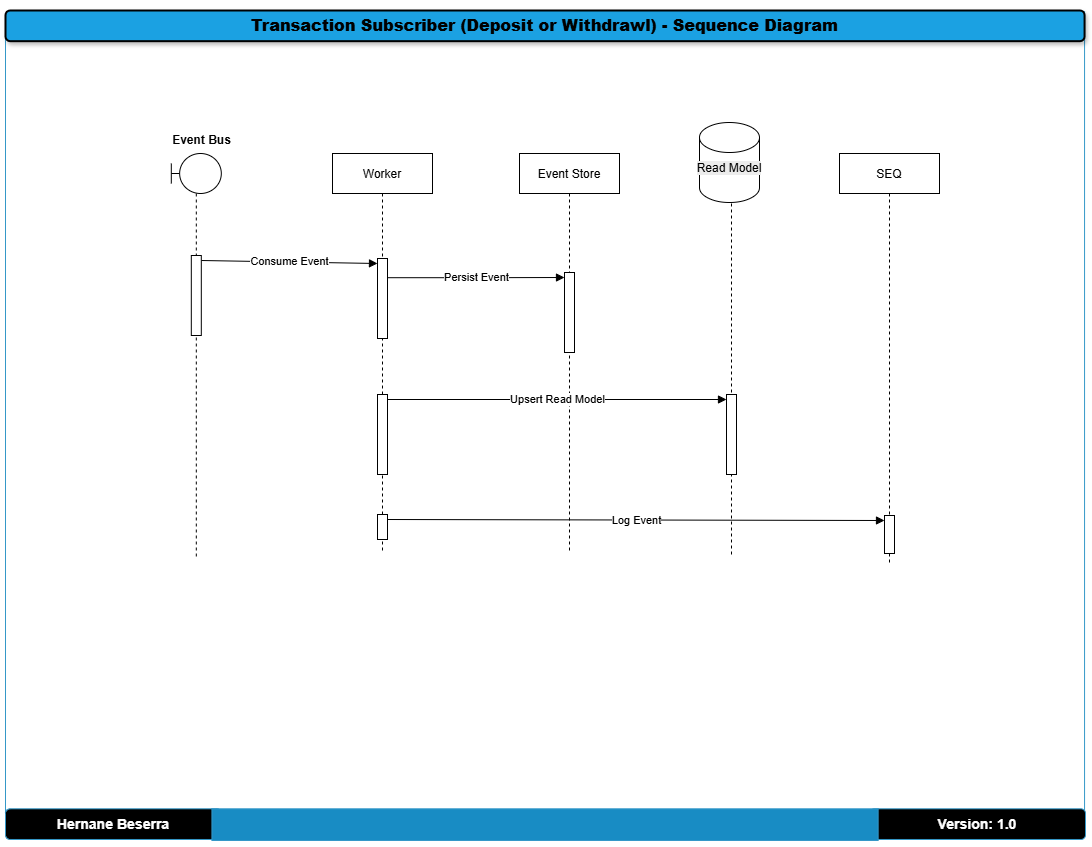

The diagram above was exported from draw.io. Its source (the exported page's mxGraphModel, read from the mxfile embedded in the PNG):
<mxGraphModel dx="1428" dy="743" grid="0" gridSize="10" guides="1" tooltips="1" connect="1" arrows="1" fold="1" page="1" pageScale="1" pageWidth="1100" pageHeight="850" math="0" shadow="0">
  <root>
    <mxCell id="eqz5Ynz49_WTBFxqqWN2-0" />
    <mxCell id="eqz5Ynz49_WTBFxqqWN2-1" parent="eqz5Ynz49_WTBFxqqWN2-0" />
    <UserObject label="https://pbs.twimg.com/media/DmYGjZlU4AAoQyF?format=jpg&amp;name=small" id="eqz5Ynz49_WTBFxqqWN2-2">
      <mxCell style="group;aspect=fixed;" vertex="1" connectable="0" parent="eqz5Ynz49_WTBFxqqWN2-1">
        <mxGeometry x="10" y="10" width="1080" height="831.02" as="geometry" />
      </mxCell>
    </UserObject>
    <mxCell id="eqz5Ynz49_WTBFxqqWN2-3" value="" style="verticalLabelPosition=bottom;verticalAlign=top;html=1;shape=mxgraph.basic.three_corner_round_rect;dx=6;whiteSpace=wrap;rotation=-180;fillColor=none;strokeColor=#3598c8;" vertex="1" parent="eqz5Ynz49_WTBFxqqWN2-2">
      <mxGeometry y="1.022167487684729" width="1079.0616854908774" height="827.9556650246305" as="geometry" />
    </mxCell>
    <mxCell id="eqz5Ynz49_WTBFxqqWN2-4" value="&lt;h3&gt;Version: 1.0&lt;/h3&gt;" style="rounded=1;whiteSpace=wrap;html=1;fillColor=#000000;strokeColor=#3598c8;fontColor=#FFFFFF;" vertex="1" parent="eqz5Ynz49_WTBFxqqWN2-2">
      <mxGeometry x="864.1876629018245" y="798.3128078817734" width="215.8123370981755" height="30.665024630541872" as="geometry" />
    </mxCell>
    <mxCell id="eqz5Ynz49_WTBFxqqWN2-5" value="&lt;h2&gt;&lt;font size=&quot;3&quot;&gt;&lt;b&gt;Transaction Subscriber (Deposit or Withdrawl) -&lt;/b&gt;&lt;/font&gt;&lt;b style=&quot;font-size: medium; background-color: transparent; color: light-dark(rgb(0, 0, 0), rgb(255, 255, 255));&quot;&gt;&amp;nbsp;Sequence&amp;nbsp;&lt;/b&gt;&lt;b style=&quot;font-size: medium; background-color: transparent; color: light-dark(rgb(0, 0, 0), rgb(255, 255, 255));&quot;&gt;Diagram&lt;/b&gt;&lt;/h2&gt;" style="rounded=1;whiteSpace=wrap;html=1;strokeWidth=2;fillWeight=4;hachureGap=8;hachureAngle=45;fillColor=#1ba1e2;shadow=1;" vertex="1" parent="eqz5Ynz49_WTBFxqqWN2-2">
      <mxGeometry width="1079.0616854908774" height="30.665024630541872" as="geometry" />
    </mxCell>
    <mxCell id="eqz5Ynz49_WTBFxqqWN2-6" value="&lt;h3&gt;&lt;font color=&quot;#ffffff&quot;&gt;Hernane Beserra&lt;/font&gt;&lt;/h3&gt;" style="rounded=1;whiteSpace=wrap;html=1;fillColor=#000000;strokeColor=#3598c8;" vertex="1" parent="eqz5Ynz49_WTBFxqqWN2-2">
      <mxGeometry y="798.3128078817734" width="215.8123370981755" height="30.665024630541872" as="geometry" />
    </mxCell>
    <mxCell id="eqz5Ynz49_WTBFxqqWN2-7" value="" style="rounded=0;whiteSpace=wrap;html=1;fillColor=#188cc4;strokeColor=#3598c8;" vertex="1" parent="eqz5Ynz49_WTBFxqqWN2-2">
      <mxGeometry x="206.42919200695047" y="798.3128078817734" width="666.2033014769765" height="31.6871921182266" as="geometry" />
    </mxCell>
    <mxCell id="A2J5DYtnp7XOHzU0B3Dt-2" value="Worker" style="shape=umlLifeline;lifeline=1;" vertex="1" parent="eqz5Ynz49_WTBFxqqWN2-2">
      <mxGeometry x="327" y="143" width="100" height="400" as="geometry" />
    </mxCell>
    <mxCell id="A2J5DYtnp7XOHzU0B3Dt-3" value="" style="html=1;points=[[0,0,0,0,5],[0,1,0,0,-5],[1,0,0,0,5],[1,1,0,0,-5]];perimeter=orthogonalPerimeter;outlineConnect=0;targetShapes=umlLifeline;portConstraint=eastwest;newEdgeStyle={&quot;curved&quot;:0,&quot;rounded&quot;:0};" vertex="1" parent="A2J5DYtnp7XOHzU0B3Dt-2">
      <mxGeometry x="45" y="105" width="10" height="80" as="geometry" />
    </mxCell>
    <mxCell id="A2J5DYtnp7XOHzU0B3Dt-4" value="" style="html=1;points=[[0,0,0,0,5],[0,1,0,0,-5],[1,0,0,0,5],[1,1,0,0,-5]];perimeter=orthogonalPerimeter;outlineConnect=0;targetShapes=umlLifeline;portConstraint=eastwest;newEdgeStyle={&quot;curved&quot;:0,&quot;rounded&quot;:0};" vertex="1" parent="A2J5DYtnp7XOHzU0B3Dt-2">
      <mxGeometry x="45" y="241" width="10" height="80" as="geometry" />
    </mxCell>
    <mxCell id="A2J5DYtnp7XOHzU0B3Dt-5" value="" style="html=1;points=[[0,0,0,0,5],[0,1,0,0,-5],[1,0,0,0,5],[1,1,0,0,-5]];perimeter=orthogonalPerimeter;outlineConnect=0;targetShapes=umlLifeline;portConstraint=eastwest;newEdgeStyle={&quot;curved&quot;:0,&quot;rounded&quot;:0};" vertex="1" parent="A2J5DYtnp7XOHzU0B3Dt-2">
      <mxGeometry x="45" y="361" width="10" height="25" as="geometry" />
    </mxCell>
    <mxCell id="A2J5DYtnp7XOHzU0B3Dt-6" value="Event Store" style="shape=umlLifeline;lifeline=1;" vertex="1" parent="eqz5Ynz49_WTBFxqqWN2-2">
      <mxGeometry x="514" y="143" width="100" height="400" as="geometry" />
    </mxCell>
    <mxCell id="A2J5DYtnp7XOHzU0B3Dt-7" value="" style="html=1;points=[[0,0,0,0,5],[0,1,0,0,-5],[1,0,0,0,5],[1,1,0,0,-5]];perimeter=orthogonalPerimeter;outlineConnect=0;targetShapes=umlLifeline;portConstraint=eastwest;newEdgeStyle={&quot;curved&quot;:0,&quot;rounded&quot;:0};" vertex="1" parent="A2J5DYtnp7XOHzU0B3Dt-6">
      <mxGeometry x="44.999999999999886" y="119" width="10" height="80" as="geometry" />
    </mxCell>
    <mxCell id="A2J5DYtnp7XOHzU0B3Dt-10" value="SEQ" style="shape=umlLifeline;lifeline=1;" vertex="1" parent="eqz5Ynz49_WTBFxqqWN2-2">
      <mxGeometry x="834" y="143" width="100" height="411" as="geometry" />
    </mxCell>
    <mxCell id="A2J5DYtnp7XOHzU0B3Dt-11" value="" style="html=1;points=[[0,0,0,0,5],[0,1,0,0,-5],[1,0,0,0,5],[1,1,0,0,-5]];perimeter=orthogonalPerimeter;outlineConnect=0;targetShapes=umlLifeline;portConstraint=eastwest;newEdgeStyle={&quot;curved&quot;:0,&quot;rounded&quot;:0};" vertex="1" parent="A2J5DYtnp7XOHzU0B3Dt-10">
      <mxGeometry x="45" y="362" width="10" height="38" as="geometry" />
    </mxCell>
    <mxCell id="A2J5DYtnp7XOHzU0B3Dt-12" value="Consume Event" style="endArrow=block;html=1;exitX=1;exitY=0;exitDx=0;exitDy=5;exitPerimeter=0;entryX=0;entryY=0;entryDx=0;entryDy=5;entryPerimeter=0;" edge="1" parent="eqz5Ynz49_WTBFxqqWN2-2" source="A2J5DYtnp7XOHzU0B3Dt-1" target="A2J5DYtnp7XOHzU0B3Dt-3">
      <mxGeometry relative="1" as="geometry" />
    </mxCell>
    <mxCell id="A2J5DYtnp7XOHzU0B3Dt-13" value="Persist Event" style="endArrow=block;html=1;entryX=0;entryY=0;entryDx=0;entryDy=5;entryPerimeter=0;" edge="1" parent="eqz5Ynz49_WTBFxqqWN2-2" target="A2J5DYtnp7XOHzU0B3Dt-7">
      <mxGeometry relative="1" as="geometry">
        <mxPoint x="382" y="267.2" as="sourcePoint" />
        <mxPoint x="563.8999999999999" y="267.00000000000006" as="targetPoint" />
        <Array as="points">
          <mxPoint x="471" y="267.2" />
        </Array>
      </mxGeometry>
    </mxCell>
    <mxCell id="A2J5DYtnp7XOHzU0B3Dt-15" value="Log Event" style="endArrow=block;html=1;exitX=1;exitY=0;exitDx=0;exitDy=5;exitPerimeter=0;entryX=0;entryY=0;entryDx=0;entryDy=5;entryPerimeter=0;" edge="1" parent="eqz5Ynz49_WTBFxqqWN2-2" source="A2J5DYtnp7XOHzU0B3Dt-5" target="A2J5DYtnp7XOHzU0B3Dt-11">
      <mxGeometry relative="1" as="geometry" />
    </mxCell>
    <mxCell id="A2J5DYtnp7XOHzU0B3Dt-16" value="&#10;&lt;span style=&quot;color: rgb(0, 0, 0); font-family: Helvetica; font-size: 12px; font-style: normal; font-variant-ligatures: normal; font-variant-caps: normal; font-weight: 400; letter-spacing: normal; orphans: 2; text-align: center; text-indent: 0px; text-transform: none; widows: 2; word-spacing: 0px; -webkit-text-stroke-width: 0px; white-space: nowrap; background-color: rgb(236, 236, 236); text-decoration-thickness: initial; text-decoration-style: initial; text-decoration-color: initial; display: inline !important; float: none;&quot;&gt;Read Model&lt;/span&gt;&#10;&#10;" style="shape=cylinder3;whiteSpace=wrap;html=1;boundedLbl=1;backgroundOutline=1;size=15;" vertex="1" parent="eqz5Ynz49_WTBFxqqWN2-2">
      <mxGeometry x="694" y="112" width="60" height="80" as="geometry" />
    </mxCell>
    <mxCell id="d0GxgUROwpKNWzBSbKrW-0" value="" style="shape=umlLifeline;perimeter=lifelinePerimeter;whiteSpace=wrap;html=1;container=1;dropTarget=0;collapsible=0;recursiveResize=0;outlineConnect=0;portConstraint=eastwest;newEdgeStyle={&quot;curved&quot;:0,&quot;rounded&quot;:0};participant=umlBoundary;" vertex="1" parent="eqz5Ynz49_WTBFxqqWN2-2">
      <mxGeometry x="165.81" y="143" width="50" height="406" as="geometry" />
    </mxCell>
    <mxCell id="d0GxgUROwpKNWzBSbKrW-1" value="Event Bus" style="text;align=center;fontStyle=1;verticalAlign=middle;spacingLeft=3;spacingRight=3;strokeColor=none;rotatable=0;points=[[0,0.5],[1,0.5]];portConstraint=eastwest;html=1;" vertex="1" parent="eqz5Ynz49_WTBFxqqWN2-2">
      <mxGeometry x="156.00000000000003" y="117" width="80" height="26" as="geometry" />
    </mxCell>
    <mxCell id="A2J5DYtnp7XOHzU0B3Dt-1" value="" style="html=1;points=[[0,0,0,0,5],[0,1,0,0,-5],[1,0,0,0,5],[1,1,0,0,-5]];perimeter=orthogonalPerimeter;outlineConnect=0;targetShapes=umlLifeline;portConstraint=eastwest;newEdgeStyle={&quot;curved&quot;:0,&quot;rounded&quot;:0};" vertex="1" parent="eqz5Ynz49_WTBFxqqWN2-2">
      <mxGeometry x="185.81" y="245" width="10" height="80" as="geometry" />
    </mxCell>
    <mxCell id="A2J5DYtnp7XOHzU0B3Dt-8" value="" style="shape=umlLifeline;lifeline=1;container=0;movable=1;resizable=1;rotatable=1;deletable=1;editable=1;locked=0;connectable=1;size=0;" vertex="1" parent="eqz5Ynz49_WTBFxqqWN2-1">
      <mxGeometry x="686" y="203" width="100" height="353" as="geometry" />
    </mxCell>
    <mxCell id="A2J5DYtnp7XOHzU0B3Dt-14" value="Upsert Read Model" style="endArrow=block;html=1;exitX=1;exitY=0;exitDx=0;exitDy=5;exitPerimeter=0;entryX=0;entryY=0;entryDx=0;entryDy=5;entryPerimeter=0;" edge="1" parent="eqz5Ynz49_WTBFxqqWN2-1" source="A2J5DYtnp7XOHzU0B3Dt-4" target="A2J5DYtnp7XOHzU0B3Dt-9">
      <mxGeometry relative="1" as="geometry" />
    </mxCell>
    <mxCell id="A2J5DYtnp7XOHzU0B3Dt-9" value="" style="html=1;points=[[0,0,0,0,5],[0,1,0,0,-5],[1,0,0,0,5],[1,1,0,0,-5]];perimeter=orthogonalPerimeter;outlineConnect=0;targetShapes=umlLifeline;portConstraint=eastwest;newEdgeStyle={&quot;curved&quot;:0,&quot;rounded&quot;:0};" vertex="1" parent="eqz5Ynz49_WTBFxqqWN2-1">
      <mxGeometry x="731" y="394" width="10" height="80" as="geometry" />
    </mxCell>
  </root>
</mxGraphModel>